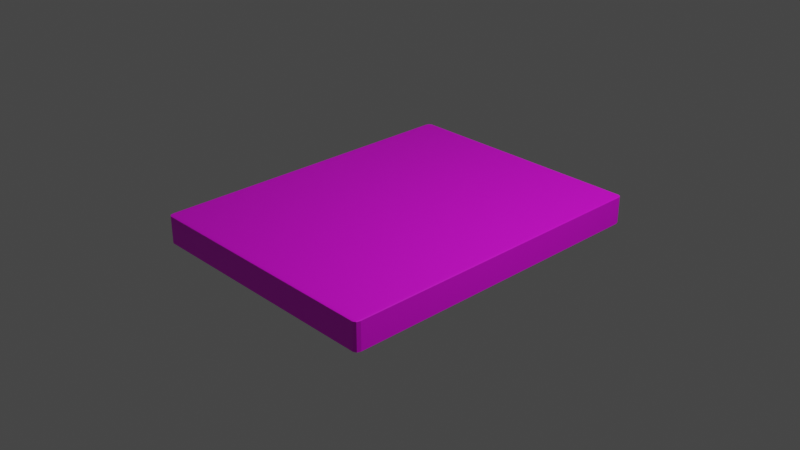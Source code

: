 # Source: mattress.blend  (saved by Blender 2.92.15; exported with 4.5.12 LTS)
import bpy
from mathutils import Matrix  # noqa: F401  (used for matrix-valued properties, if any)

bpy.ops.wm.read_factory_settings(use_empty=True)
scene = bpy.context.scene
scene.name = 'Scene'

# ---- collections
col_collection = bpy.data.collections.new('Collection'); scene.collection.children.link(col_collection)

# ---- materials (node trees are filled in below, after node groups)
mat_material_002 = bpy.data.materials.new('Material.002')
mat_material_002.use_transparent_shadow = False

# ---- material node trees
mat_material_002.use_nodes = True; mat_material_002.node_tree.nodes.clear()
_N = mat_material_002.node_tree.nodes; _L = mat_material_002.node_tree.links
n0 = _N.new('ShaderNodeBsdfPrincipled'); n0.name = 'Principled BSDF'; n0.location = (10, 300)
n0.distribution = 'GGX'
n0.subsurface_method = 'BURLEY'
n0.inputs[3].default_value = 1.45
n0.inputs[27].default_value = (0.0, 0.0, 0.0, 1.0)
n0.inputs[28].default_value = 1.0
n1 = _N.new('ShaderNodeOutputMaterial'); n1.name = 'Material Output'; n1.location = (300, 300)
n2 = _N.new('ShaderNodeTexImage'); n2.name = 'Image Texture'; n2.location = (-680, 270)
_L.new(n0.outputs[0], n1.inputs[0])
_L.new(n2.outputs[0], n0.inputs[0])
n1.is_active_output = True

# ---- world
world_world = bpy.data.worlds.new('World'); scene.world = world_world
world_world.use_nodes = True; world_world.node_tree.nodes.clear()
_N = world_world.node_tree.nodes; _L = world_world.node_tree.links
n0 = _N.new('ShaderNodeOutputWorld'); n0.name = 'World Output'; n0.location = (300, 300)
n1 = _N.new('ShaderNodeBackground'); n1.name = 'Background'; n1.location = (10, 300)
n1.inputs[0].default_value = (0.05088, 0.05088, 0.05088, 1.0)
_L.new(n1.outputs[0], n0.inputs[0])
n0.is_active_output = True
world_world.color = (0.05088, 0.05088, 0.05088)
world_world.use_sun_shadow = False
world_world.sun_shadow_jitter_overblur = 0.0

# ---- cameras
cam_camera = bpy.data.cameras.new('Camera')
cam_camera.clip_end = 100.0
cam_camera.ortho_scale = 7.314

# ---- lights
light_light = bpy.data.lights.new('Light', 'POINT')
light_light.transmission_factor = 0.0
light_light.energy = 1000.0
light_light.shadow_soft_size = 0.1
light_light.shadow_maximum_resolution = 0.006
light_light.use_absolute_resolution = True

# ---- meshes
me_cube_002 = bpy.data.meshes.new('Cube.002')
me_cube_002.from_pydata([(-0.97, -0.97, -1.0), (-0.97, -1.0, -0.97), (-1.0, -0.97, -0.97), (-0.97, -0.9912, -0.9912), (-0.9873, -0.9873, -0.9873), (-0.9912, -0.9912, -0.97), (-0.9912, -0.97, -0.9912), (-0.97, -1.0, 0.97), (-0.97, -0.97, 1.0), (-1.0, -0.97, 0.97), (-0.97, -0.9912, 0.9912), (-0.9873, -0.9873, 0.9873), (-0.9912, -0.97, 0.9912), (-0.9912, -0.9912, 0.97), (-0.97, 0.97, -1.0), (-1.0, 0.97, -0.97), (-0.97, 1.0, -0.97), (-0.9912, 0.97, -0.9912), (-0.9873, 0.9873, -0.9873), (-0.9912, 0.9912, -0.97), (-0.97, 0.9912, -0.9912), (-0.97, 0.97, 1.0), (-0.97, 1.0, 0.97), (-1.0, 0.97, 0.97), (-0.97, 0.9912, 0.9912), (-0.9873, 0.9873, 0.9873), (-0.9912, 0.9912, 0.97), (-0.9912, 0.97, 0.9912), (0.97, -0.97, -1.0), (1.0, -0.97, -0.97), (0.97, -1.0, -0.97), (0.9912, -0.97, -0.9912), (0.9873, -0.9873, -0.9873), (0.9912, -0.9912, -0.97), (0.97, -0.9912, -0.9912), (0.97, -0.97, 1.0), (0.97, -1.0, 0.97), (1.0, -0.97, 0.97), (0.97, -0.9912, 0.9912), (0.9873, -0.9873, 0.9873), (0.9912, -0.9912, 0.97), (0.9912, -0.97, 0.9912), (0.97, 0.97, -1.0), (0.97, 1.0, -0.97), (1.0, 0.97, -0.97), (0.97, 0.9912, -0.9912), (0.9873, 0.9873, -0.9873), (0.9912, 0.9912, -0.97), (0.9912, 0.97, -0.9912), (0.97, 0.97, 1.0), (1.0, 0.97, 0.97), (0.97, 1.0, 0.97), (0.9912, 0.97, 0.9912), (0.9873, 0.9873, 0.9873), (0.9912, 0.9912, 0.97), (0.97, 0.9912, 0.9912)], [], [(30, 36, 7, 1), (44, 50, 37, 29), (49, 21, 8, 35), (2, 9, 23, 15), (16, 22, 51, 43), (0, 3, 4, 6), (1, 5, 4, 3), (2, 6, 4, 5), (7, 10, 11, 13), (8, 12, 11, 10), (9, 13, 11, 12), (14, 17, 18, 20), (15, 19, 18, 17), (16, 20, 18, 19), (21, 24, 25, 27), (22, 26, 25, 24), (23, 27, 25, 26), (28, 31, 32, 34), (29, 33, 32, 31), (30, 34, 32, 33), (35, 38, 39, 41), (36, 40, 39, 38), (37, 41, 39, 40), (42, 45, 46, 48), (43, 47, 46, 45), (44, 48, 46, 47), (49, 52, 53, 55), (50, 54, 53, 52), (51, 55, 53, 54), (14, 0, 6, 17), (17, 6, 2, 15), (1, 7, 13, 5), (5, 13, 9, 2), (8, 21, 27, 12), (12, 27, 23, 9), (22, 16, 19, 26), (26, 19, 15, 23), (42, 14, 20, 45), (45, 20, 16, 43), (21, 49, 55, 24), (24, 55, 51, 22), (50, 44, 47, 54), (54, 47, 43, 51), (28, 42, 48, 31), (31, 48, 44, 29), (49, 35, 41, 52), (52, 41, 37, 50), (36, 30, 33, 40), (40, 33, 29, 37), (0, 28, 34, 3), (3, 34, 30, 1), (35, 8, 10, 38), (38, 10, 7, 36), (14, 42, 28, 0)])
_uv = me_cube_002.uv_layers.new(name='UVMap')
_uv.uv.foreach_set('vector', [0.1699, -0.9085, -0.7827, -0.9085, -0.7827, 0.04411, 0.1699, 0.04411, 0.1699, 0.04987, -0.7827, 0.04987, -0.7827, 1.002, 0.1699, 1.002, 1.128, -0.9085, 0.1757, -0.9085, 0.1757, 0.04411, 1.128, 0.04411, 1.128, 0.04987, 0.1757, 0.04987, 0.1757, 1.002, 1.128, 1.002, 0.1699, 1.008, -0.7827, 1.008, -0.7827, 1.961, 0.1699, 1.961, 1.158, 1.023, 1.149, 1.023, 1.149, 1.032, 1.158, 1.032, 1.143, 1.023, 1.134, 1.023, 1.134, 1.032, 1.143, 1.032, 1.158, 1.008, 1.149, 1.008, 1.149, 1.017, 1.158, 1.017, 1.143, 1.008, 1.134, 1.008, 1.134, 1.017, 1.143, 1.017, 1.188, 1.023, 1.179, 1.023, 1.179, 1.032, 1.188, 1.032, 1.173, 1.023, 1.164, 1.023, 1.164, 1.032, 1.173, 1.032, 1.188, 1.008, 1.179, 1.008, 1.179, 1.017, 1.188, 1.017, 1.173, 1.008, 1.164, 1.008, 1.164, 1.017, 1.173, 1.017, 1.158, 1.053, 1.149, 1.053, 1.149, 1.062, 1.158, 1.062, 1.143, 1.053, 1.134, 1.053, 1.134, 1.062, 1.143, 1.062, 1.158, 1.038, 1.149, 1.038, 1.149, 1.047, 1.158, 1.047, 1.143, 1.038, 1.134, 1.038, 1.134, 1.047, 1.143, 1.047, 1.188, 1.053, 1.179, 1.053, 1.179, 1.062, 1.188, 1.062, 1.173, 1.053, 1.164, 1.053, 1.164, 1.062, 1.173, 1.062, 1.188, 1.038, 1.179, 1.038, 1.179, 1.047, 1.188, 1.047, 1.173, 1.038, 1.164, 1.038, 1.164, 1.047, 1.173, 1.047, 1.218, 1.023, 1.209, 1.023, 1.209, 1.032, 1.218, 1.032, 1.203, 1.023, 1.194, 1.023, 1.194, 1.032, 1.203, 1.032, 1.218, 1.008, 1.209, 1.008, 1.209, 1.017, 1.218, 1.017, 1.203, 1.008, 1.194, 1.008, 1.194, 1.017, 1.203, 1.017, 1.158, 1.083, 1.149, 1.083, 1.149, 1.092, 1.158, 1.092, 1.143, 1.083, 1.134, 1.083, 1.134, 1.092, 1.143, 1.092, 1.158, 1.068, 1.149, 1.068, 1.149, 1.077, 1.158, 1.077, 1.143, 1.068, 1.134, 1.068, 1.134, 1.077, 1.143, 1.077, 1.143, 1.002, 1.143, 0.04987, 1.134, 0.04987, 1.134, 1.002, 0.1757, 1.017, 1.128, 1.017, 1.128, 1.008, 0.1757, 1.008, 1.158, 1.002, 1.158, 0.04987, 1.149, 0.04987, 1.149, 1.002, 0.1757, 1.032, 1.128, 1.032, 1.128, 1.023, 0.1757, 1.023, 1.173, 1.002, 1.173, 0.04987, 1.164, 0.04987, 1.164, 1.002, 0.1757, 1.047, 1.128, 1.047, 1.128, 1.038, 0.1757, 1.038, 1.188, 1.002, 1.188, 0.04987, 1.179, 0.04987, 1.179, 1.002, 0.1757, 1.062, 1.128, 1.062, 1.128, 1.053, 0.1757, 1.053, 1.203, 1.002, 1.203, 0.04987, 1.194, 0.04987, 1.194, 1.002, 0.1757, 1.077, 1.128, 1.077, 1.128, 1.068, 0.1757, 1.068, 1.218, 1.002, 1.218, 0.04987, 1.209, 0.04987, 1.209, 1.002, 0.1757, 1.092, 1.128, 1.092, 1.128, 1.083, 0.1757, 1.083, 1.233, 1.002, 1.233, 0.04987, 1.224, 0.04987, 1.224, 1.002, 0.1757, 1.107, 1.128, 1.107, 1.128, 1.098, 0.1757, 1.098, 1.248, 1.002, 1.248, 0.04987, 1.239, 0.04987, 1.239, 1.002, 0.1757, 1.122, 1.128, 1.122, 1.128, 1.113, 0.1757, 1.113, 1.263, 1.002, 1.263, 0.04987, 1.254, 0.04987, 1.254, 1.002, 0.1757, 1.137, 1.128, 1.137, 1.128, 1.128, 0.1757, 1.128, 1.278, 1.002, 1.278, 0.04987, 1.269, 0.04987, 1.269, 1.002, 0.1757, 1.152, 1.128, 1.152, 1.128, 1.143, 0.1757, 1.143, 1.293, 1.002, 1.293, 0.04987, 1.284, 0.04987, 1.284, 1.002, 0.1757, 1.167, 1.128, 1.167, 1.128, 1.158, 0.1757, 1.158, 1.308, 1.002, 1.308, 0.04987, 1.299, 0.04987, 1.299, 1.002, 0.1757, 1.182, 1.128, 1.182, 1.128, 1.173, 0.1757, 1.173, 2.087, -0.9085, 1.134, -0.9085, 1.134, 0.04411, 2.087, 0.04411])
me_cube_002.materials.append(mat_material_002)
me_cube_002.use_remesh_fix_poles = True
me_cube_002.use_remesh_preserve_attributes = False
me_cube_002.use_mirror_vertex_groups = False
me_cube_002.update()

# ---- objects
ob_light = bpy.data.objects.new('Light', light_light)
ob_camera = bpy.data.objects.new('Camera', cam_camera)
ob_cube_002 = bpy.data.objects.new('Cube.002', me_cube_002)

# ---- transforms, parenting, visibility, modifiers, constraints
ob_light.location = (4.076, 1.005, 5.904)
ob_light.rotation_euler = (0.6503, 0.05522, 1.866)
ob_light.lock_rotations_4d = False
ob_light.empty_display_type = 'ARROWS'
ob_light.color = (0.0, 0.0, 0.0, 0.0)
ob_light.lineart.crease_threshold = 0.0
ob_camera.location = (7.359, -6.926, 4.958)
ob_camera.rotation_euler = (1.109, 0.0, 0.8149)
ob_camera.lock_rotations_4d = False
ob_camera.empty_display_type = 'ARROWS'
ob_camera.color = (0.0, 0.0, 0.0, 0.0)
ob_camera.display_type = 'WIRE'
ob_camera.lineart.crease_threshold = 0.0
ob_cube_002.location = (0.0, 0.0, 0.0)
ob_cube_002.scale = (-1.404, -1.813, -0.1542)
ob_cube_002.lineart.crease_threshold = 0.0

# ---- collection membership
col_collection.objects.link(ob_light)
col_collection.objects.link(ob_camera)
col_collection.objects.link(ob_cube_002)

# ---- scene / render settings (as saved in the file)
scene.camera = ob_camera
scene.frame_start = 1; scene.frame_end = 250; scene.frame_set(1)
scene.render.engine = 'BLENDER_EEVEE_NEXT'
scene.cycles.use_denoising = False
scene.cycles.samples = 128
scene.cycles.sampling_pattern = 'TABULATED_SOBOL'
scene.cycles.use_adaptive_sampling = False
scene.cycles.use_light_tree = False
scene.view_settings.view_transform = 'Filmic'
bpy.context.view_layer.update()
